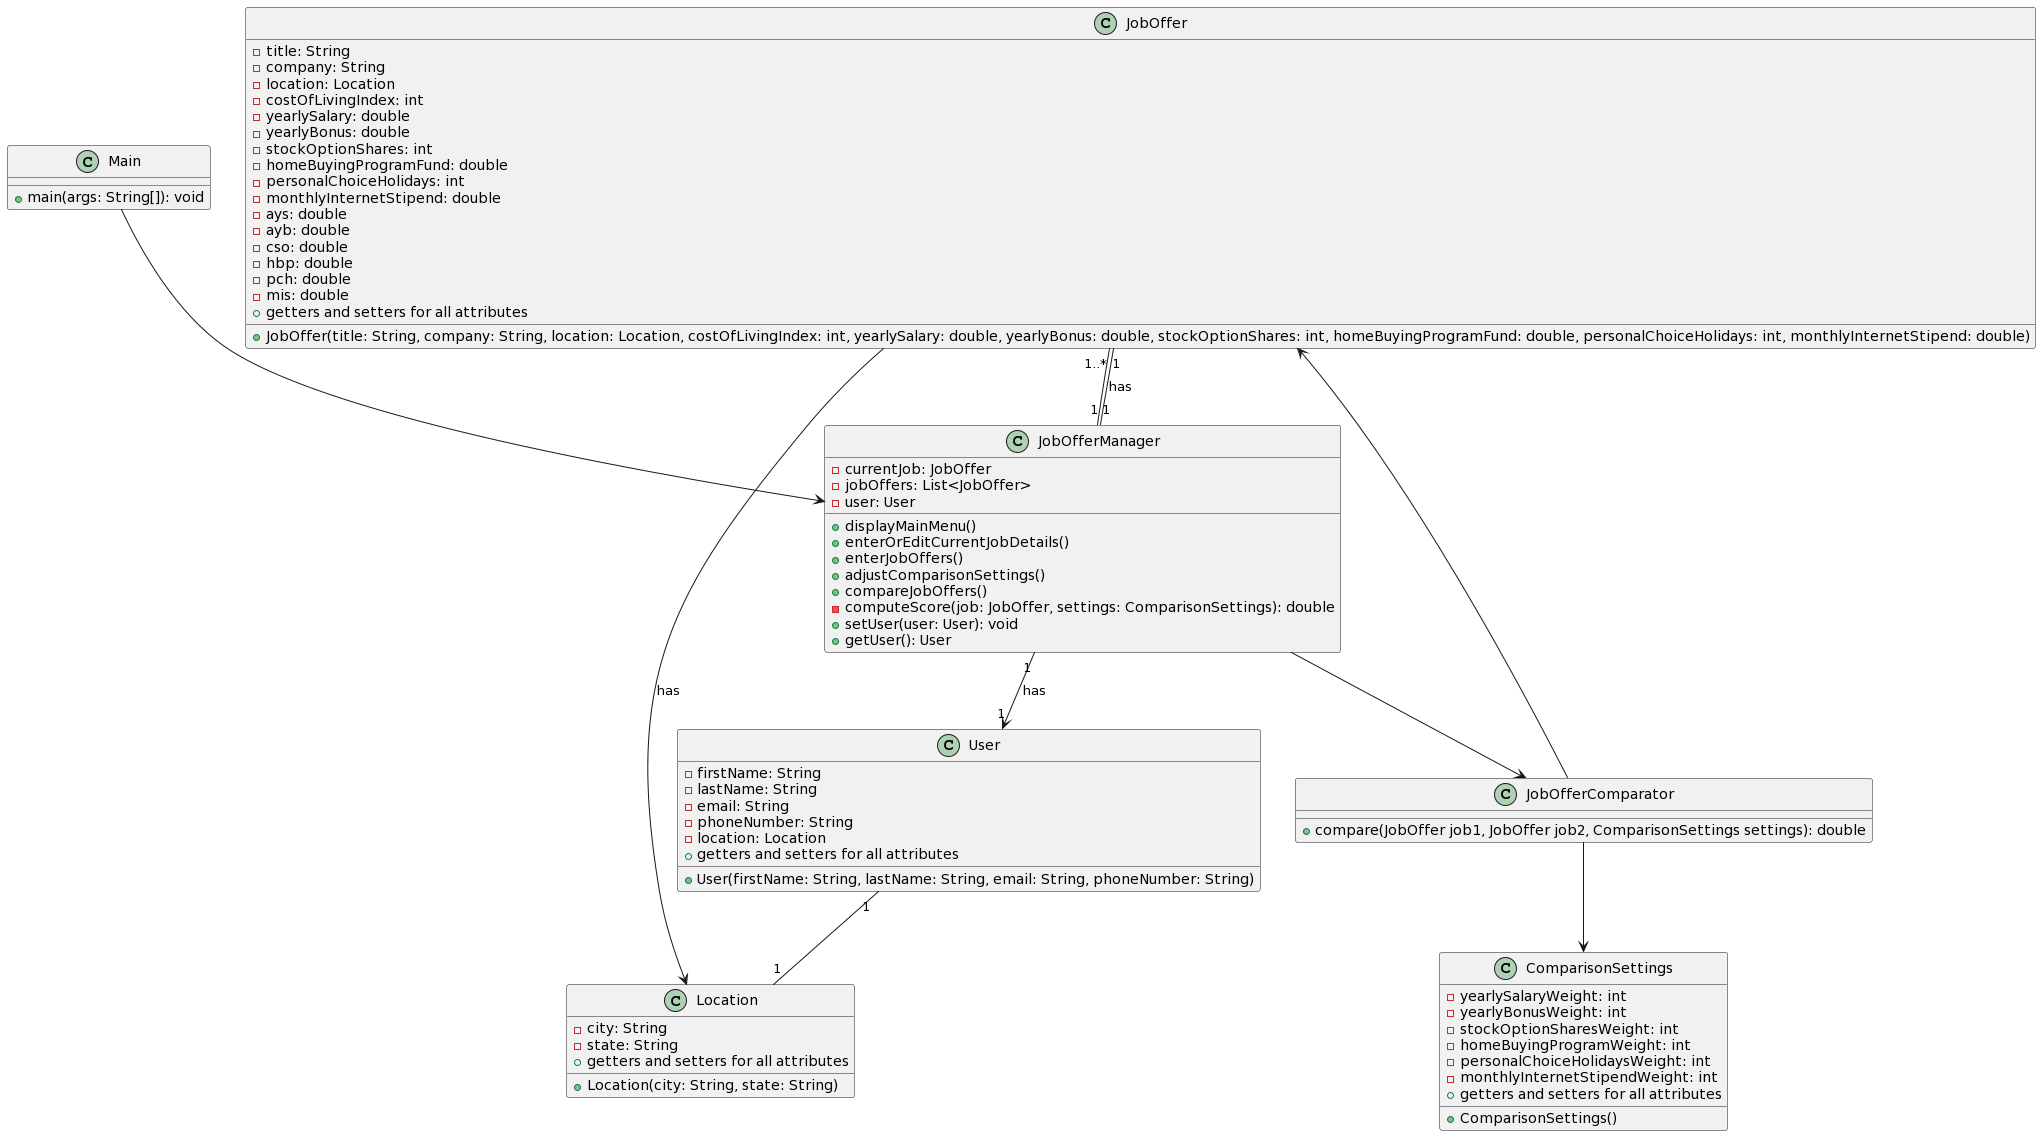

The diagram above was rendered by PlantUML. Its source (embedded in the PNG):
@startuml
class JobOffer {
    - title: String
    - company: String
    - location: Location
    - costOfLivingIndex: int
    - yearlySalary: double
    - yearlyBonus: double
    - stockOptionShares: int
    - homeBuyingProgramFund: double
    - personalChoiceHolidays: int
    - monthlyInternetStipend: double
    - ays: double
    - ayb: double
    - cso: double
    - hbp: double
    - pch: double
    - mis: double
    + JobOffer(title: String, company: String, location: Location, costOfLivingIndex: int, yearlySalary: double, yearlyBonus: double, stockOptionShares: int, homeBuyingProgramFund: double, personalChoiceHolidays: int, monthlyInternetStipend: double)
    + getters and setters for all attributes
}

class ComparisonSettings {
    - yearlySalaryWeight: int
    - yearlyBonusWeight: int
    - stockOptionSharesWeight: int
    - homeBuyingProgramWeight: int
    - personalChoiceHolidaysWeight: int
    - monthlyInternetStipendWeight: int
    + ComparisonSettings()
    + getters and setters for all attributes
}

class JobOfferComparator {
    + compare(JobOffer job1, JobOffer job2, ComparisonSettings settings): double
}

class JobOfferManager {
    - currentJob: JobOffer
    - jobOffers: List<JobOffer>
    - user: User
    + displayMainMenu()
    + enterOrEditCurrentJobDetails()
    + enterJobOffers()
    + adjustComparisonSettings()
    + compareJobOffers()
    - computeScore(job: JobOffer, settings: ComparisonSettings): double
    + setUser(user: User): void
    + getUser(): User
}

class Main {
    + main(args: String[]): void
}

class User {
    - firstName: String
    - lastName: String
    - email: String
    - phoneNumber: String
    - location: Location
    + User(firstName: String, lastName: String, email: String, phoneNumber: String)
    + getters and setters for all attributes
}

class Location {
    - city: String
    - state: String
    + Location(city: String, state: String)
    + getters and setters for all attributes
}

JobOffer "1" -- "1" JobOfferManager : has
JobOfferManager "1" --> "1" User : has
JobOfferManager "1" -- "1..*" JobOffer
JobOfferComparator --> JobOffer
JobOfferComparator --> ComparisonSettings
JobOfferManager --> JobOfferComparator
Main --> JobOfferManager
User "1" -- "1" Location

JobOffer --> Location : has
@enduml